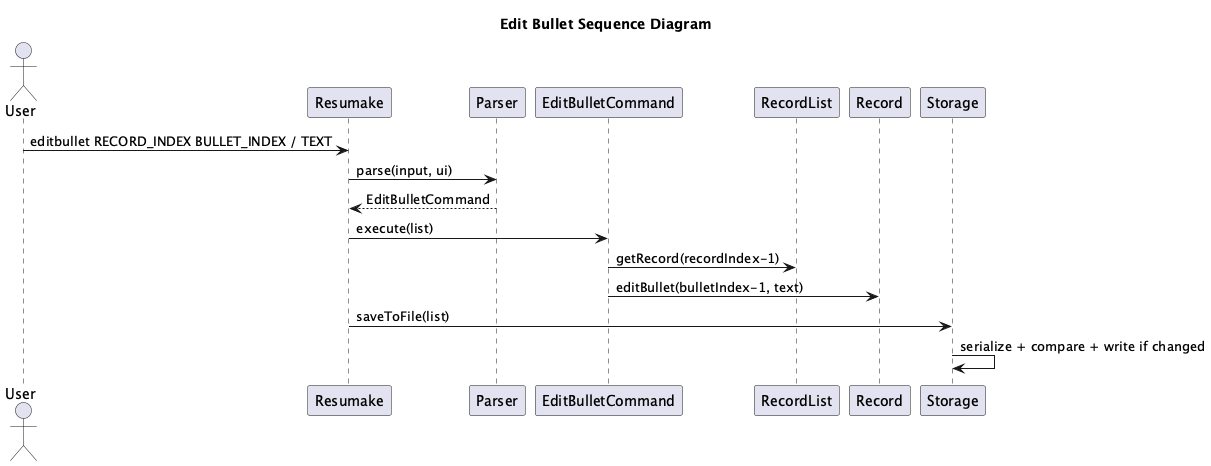

The diagram above was rendered by PlantUML. Its source (embedded in the PNG):
@startuml
!pragma layout smetana

title Edit Bullet Sequence Diagram

actor User
participant Resumake
participant Parser
participant EditBulletCommand
participant RecordList
participant Record
participant Storage

User -> Resumake: editbullet RECORD_INDEX BULLET_INDEX / TEXT
Resumake -> Parser: parse(input, ui)
Parser --> Resumake: EditBulletCommand
Resumake -> EditBulletCommand: execute(list)
EditBulletCommand -> RecordList: getRecord(recordIndex-1)
EditBulletCommand -> Record: editBullet(bulletIndex-1, text)
Resumake -> Storage: saveToFile(list)
Storage -> Storage: serialize + compare + write if changed
@enduml